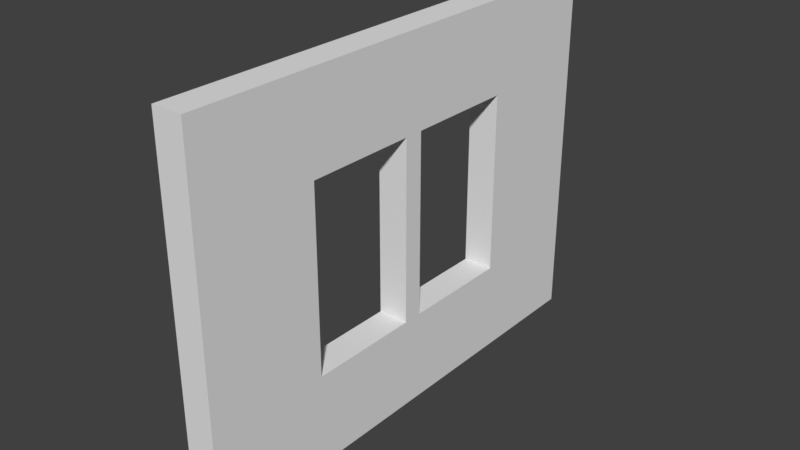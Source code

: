 # Source: SM_WallWithWindow.blend  (saved by Blender 2.78.0; exported with 4.5.12 LTS)
import bpy
from mathutils import Matrix  # noqa: F401  (used for matrix-valued properties, if any)

bpy.ops.wm.read_factory_settings(use_empty=True)
scene = bpy.context.scene
scene.name = 'Scene'

# ---- collections
col_collection_1 = bpy.data.collections.new('Collection 1'); scene.collection.children.link(col_collection_1)

# ---- world
world_world = bpy.data.worlds.new('World'); scene.world = world_world
world_world.color = (0.05088, 0.05088, 0.05088)
world_world.use_sun_shadow = False
world_world.sun_shadow_jitter_overblur = 0.0
world_world.cycles.sampling_method = 'MANUAL'

# ---- meshes
me_wallwithwindow = bpy.data.meshes.new('WallWithWindow')
me_wallwithwindow.from_pydata([(-0.5, -0.04, 0.0), (-1.0, -1.0, 0.0), (1.0, -1.0, 0.0), (-1.0, -0.5, 0.0), (-0.5, -1.0, 0.0), (0.0, -1.0, 0.0), (0.5, -1.0, 0.0), (1.0, -0.5, 0.0), (-0.5, -0.5, 0.0), (0.0, -0.5, 0.0), (0.5, -0.5, 0.0), (0.5, -0.04, 0.0), (-1.0, -0.5, 0.25), (-1.0, -1.0, 0.25), (0.5, -1.0, 0.25), (1.0, -1.0, 0.25), (-0.5, -1.0, 0.25), (-2.665e-15, -1.0, 0.25), (1.0, -0.5, 0.25), (-0.5, -0.5, 0.25), (-2.665e-15, -0.5, 0.25), (0.5, -0.5, 0.25), (-0.5, -0.04, 0.25), (0.5, -0.04, 0.25), (-0.5, 0.04, 0.0), (-1.0, 1.0, 0.0), (1.0, 1.0, 0.0), (-1.0, 0.0, 0.0), (-1.0, 0.5, 0.0), (-0.5, 1.0, 0.0), (0.0, 1.0, 0.0), (0.5, 1.0, 0.0), (1.0, 0.5, 0.0), (1.0, 0.0, 0.0), (-0.5, 0.5, 0.0), (-0.5, 0.0, 0.0), (0.0, 0.5, 0.0), (0.5, 0.5, 0.0), (0.5, 0.0, 0.0), (0.5, 0.04, 0.0), (-1.0, 0.5, 0.25), (-1.0, 1.0, 0.25), (0.5, 1.0, 0.25), (1.0, 1.0, 0.25), (-1.0, 0.0, 0.25), (-0.5, 1.0, 0.25), (-2.665e-15, 1.0, 0.25), (1.0, 0.5, 0.25), (1.0, 0.0, 0.25), (-0.5, 0.5, 0.25), (-0.5, 0.0, 0.25), (-2.665e-15, 0.5, 0.25), (0.5, 0.5, 0.25), (0.5, 0.0, 0.25), (-0.5, 0.04, 0.25), (0.5, 0.04, 0.25)], [], [(1, 3, 8, 4), (3, 27, 35, 8), (4, 8, 9, 5), (5, 9, 10, 6), (6, 10, 7, 2), (10, 38, 33, 7), (11, 0, 35, 38), (13, 16, 19, 12), (12, 19, 50, 44), (16, 17, 20, 19), (17, 14, 21, 20), (14, 15, 18, 21), (21, 18, 48, 53), (23, 53, 50, 22), (2, 7, 18, 15), (35, 0, 22, 50), (7, 33, 48, 18), (11, 38, 53, 23), (3, 1, 13, 12), (9, 8, 19, 20), (6, 2, 15, 14), (10, 9, 20, 21), (8, 35, 50, 19), (27, 3, 12, 44), (1, 4, 16, 13), (4, 5, 17, 16), (0, 11, 23, 22), (38, 10, 21, 53), (5, 6, 14, 17), (25, 29, 34, 28), (28, 34, 35, 27), (29, 30, 36, 34), (30, 31, 37, 36), (31, 26, 32, 37), (37, 32, 33, 38), (39, 38, 35, 24), (41, 40, 49, 45), (40, 44, 50, 49), (45, 49, 51, 46), (46, 51, 52, 42), (42, 52, 47, 43), (52, 53, 48, 47), (55, 54, 50, 53), (26, 43, 47, 32), (35, 50, 54, 24), (35, 50, 44, 27), (32, 47, 48, 33), (39, 55, 53, 38), (28, 40, 41, 25), (36, 51, 49, 34), (31, 42, 43, 26), (37, 52, 51, 36), (34, 49, 50, 35), (27, 44, 40, 28), (25, 41, 45, 29), (33, 48, 53, 38), (29, 45, 46, 30), (24, 54, 55, 39), (38, 53, 52, 37), (30, 46, 42, 31), (38, 53, 50, 35)])
me_wallwithwindow.use_remesh_preserve_volume = False
me_wallwithwindow.use_remesh_preserve_attributes = False
me_wallwithwindow.use_mirror_vertex_groups = False
me_wallwithwindow.update()

# ---- objects
ob_wallwithwindow = bpy.data.objects.new('WallWithWindow', me_wallwithwindow)

# ---- transforms, parenting, visibility, modifiers, constraints
ob_wallwithwindow.location = (0.0, 0.0, 1.5)
ob_wallwithwindow.rotation_euler = (-0.0, 1.571, 0.0)
ob_wallwithwindow.scale = (1.5, 2.0, 1.0)
ob_wallwithwindow.lineart.crease_threshold = 0.0

# ---- collection membership
col_collection_1.objects.link(ob_wallwithwindow)

# ---- scene / render settings (as saved in the file)
scene.frame_start = 1; scene.frame_end = 250; scene.frame_set(65)
scene.render.engine = 'BLENDER_EEVEE_NEXT'
scene.render.resolution_percentage = 50
scene.render.dither_intensity = 0.0
scene.cycles.use_denoising = False
scene.cycles.samples = 128
scene.cycles.sampling_pattern = 'TABULATED_SOBOL'
scene.cycles.light_sampling_threshold = 0.0
scene.cycles.use_adaptive_sampling = False
scene.cycles.use_light_tree = False
scene.cycles.blur_glossy = 0.0
scene.cycles.sample_clamp_indirect = 0.0
scene.view_settings.view_transform = 'Standard'
bpy.context.view_layer.update()

# ---- added for rendering (the .blend has no active camera and no usable light): camera, sun
cam_auto = bpy.data.cameras.new('AutoCamera')
cam_auto.lens = 50.0
cam_auto.sensor_width = 36.0
cam_auto.clip_end = 1000.0
ob_auto_camera = bpy.data.objects.new('AutoCamera', cam_auto)
scene.collection.objects.link(ob_auto_camera)
ob_auto_camera.location = (4.7569, -5.55828, 5.20552)
ob_auto_camera.rotation_euler = (1.09748, -7.21219e-08, 0.694738)
scene.camera = ob_auto_camera
light_auto_sun = bpy.data.lights.new('AutoSun', 'SUN')
light_auto_sun.energy = 3.0
light_auto_sun.angle = 0.0523599
ob_auto_sun = bpy.data.objects.new('AutoSun', light_auto_sun)
scene.collection.objects.link(ob_auto_sun)
ob_auto_sun.rotation_euler = (0.872665, 0.174533, 0.523599)
bpy.context.view_layer.update()
